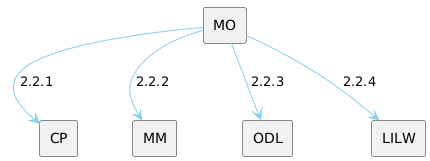

The diagram above was rendered by PlantUML. Its source (embedded in the PNG):
@startuml
skinparam componentStyle rectangle

  component [MO] as MO
  component [CP] as ConnectionPreparation
   MO -[hidden]- ConnectionPreparation
  component [MM] as MM
   MO -[hidden]- MM
  component [ODL] as ODL
   MO -[hidden]- ODL
  component [LILW] as LILW
   MO -[hidden]- LILW

  MO -> ConnectionPreparation #SkyBlue : 2.2.1
  MO -> MM #SkyBlue : 2.2.2
  MO -> ODL #SkyBlue : 2.2.3
  MO -> LILW #SkyBlue : 2.2.4
@enduml